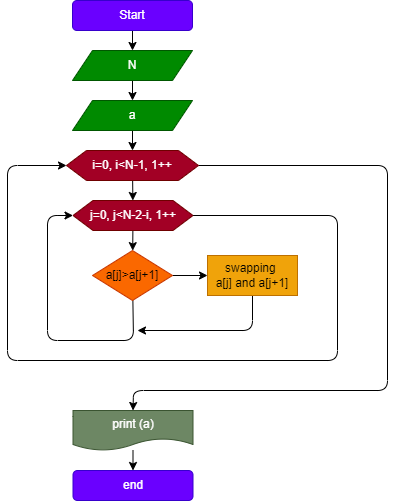

The diagram above was exported from draw.io. Its source (the exported page's mxGraphModel, read from the mxfile embedded in the PNG):
<mxGraphModel dx="1130" dy="528" grid="1" gridSize="13" guides="1" tooltips="1" connect="1" arrows="1" fold="1" page="1" pageScale="1" pageWidth="850" pageHeight="1100" background="#ffffff" math="0" shadow="0">
  <root>
    <mxCell id="0" />
    <mxCell id="1" parent="0" />
    <mxCell id="4" value="" style="edgeStyle=none;html=1;" parent="1" source="2" target="3" edge="1">
      <mxGeometry relative="1" as="geometry" />
    </mxCell>
    <mxCell id="2" value="Start" style="rounded=1;whiteSpace=wrap;html=1;fillColor=#6a00ff;fontColor=#ffffff;strokeColor=#3700CC;" parent="1" vertex="1">
      <mxGeometry x="365" y="40" width="120" height="30" as="geometry" />
    </mxCell>
    <mxCell id="6" value="" style="edgeStyle=none;html=1;" parent="1" source="3" target="5" edge="1">
      <mxGeometry relative="1" as="geometry" />
    </mxCell>
    <mxCell id="3" value="N" style="shape=parallelogram;perimeter=parallelogramPerimeter;whiteSpace=wrap;html=1;fixedSize=1;fillColor=#008a00;fontColor=#ffffff;strokeColor=#005700;" parent="1" vertex="1">
      <mxGeometry x="365" y="90" width="120" height="30" as="geometry" />
    </mxCell>
    <mxCell id="9" value="" style="edgeStyle=none;html=1;" parent="1" source="5" target="7" edge="1">
      <mxGeometry relative="1" as="geometry" />
    </mxCell>
    <mxCell id="5" value="a" style="shape=parallelogram;perimeter=parallelogramPerimeter;whiteSpace=wrap;html=1;fixedSize=1;fillColor=#008a00;fontColor=#ffffff;strokeColor=#005700;" parent="1" vertex="1">
      <mxGeometry x="365" y="140" width="120" height="30" as="geometry" />
    </mxCell>
    <mxCell id="10" value="" style="edgeStyle=none;html=1;" parent="1" source="7" target="8" edge="1">
      <mxGeometry relative="1" as="geometry" />
    </mxCell>
    <mxCell id="21" style="edgeStyle=none;html=1;entryX=0.5;entryY=0;entryDx=0;entryDy=0;" parent="1" source="7" target="17" edge="1">
      <mxGeometry relative="1" as="geometry">
        <Array as="points">
          <mxPoint x="680" y="205" />
          <mxPoint x="680" y="430" />
          <mxPoint x="426" y="430" />
        </Array>
      </mxGeometry>
    </mxCell>
    <mxCell id="7" value="i=0, i&amp;lt;N-1, 1++" style="shape=hexagon;perimeter=hexagonPerimeter2;whiteSpace=wrap;html=1;fixedSize=1;fillColor=#a20025;fontColor=#ffffff;strokeColor=#6F0000;" parent="1" vertex="1">
      <mxGeometry x="359" y="190" width="132" height="30" as="geometry" />
    </mxCell>
    <mxCell id="12" value="" style="edgeStyle=none;html=1;" parent="1" source="8" target="11" edge="1">
      <mxGeometry relative="1" as="geometry" />
    </mxCell>
    <mxCell id="24" style="edgeStyle=none;html=1;entryX=0;entryY=0.5;entryDx=0;entryDy=0;" parent="1" source="8" target="7" edge="1">
      <mxGeometry relative="1" as="geometry">
        <Array as="points">
          <mxPoint x="630" y="255" />
          <mxPoint x="630" y="400" />
          <mxPoint x="300" y="400" />
          <mxPoint x="300" y="205" />
        </Array>
      </mxGeometry>
    </mxCell>
    <mxCell id="8" value="j=0, j&amp;lt;N-2-i, 1++" style="shape=hexagon;perimeter=hexagonPerimeter2;whiteSpace=wrap;html=1;fixedSize=1;fillColor=#a20025;strokeColor=#6F0000;fontColor=#ffffff;" parent="1" vertex="1">
      <mxGeometry x="365.5" y="240" width="120" height="30" as="geometry" />
    </mxCell>
    <mxCell id="15" value="" style="edgeStyle=none;html=1;" parent="1" source="11" target="13" edge="1">
      <mxGeometry relative="1" as="geometry" />
    </mxCell>
    <mxCell id="22" style="edgeStyle=none;html=1;entryX=0;entryY=0.5;entryDx=0;entryDy=0;" parent="1" source="11" target="8" edge="1">
      <mxGeometry relative="1" as="geometry">
        <Array as="points">
          <mxPoint x="426" y="380" />
          <mxPoint x="340" y="380" />
          <mxPoint x="340" y="255" />
        </Array>
      </mxGeometry>
    </mxCell>
    <mxCell id="11" value="a[j]&amp;gt;a[j+1]" style="rhombus;whiteSpace=wrap;html=1;fillColor=#fa6800;fontColor=#000000;strokeColor=#C73500;" parent="1" vertex="1">
      <mxGeometry x="385" y="290" width="80" height="50" as="geometry" />
    </mxCell>
    <mxCell id="23" style="edgeStyle=none;html=1;" parent="1" source="13" edge="1">
      <mxGeometry relative="1" as="geometry">
        <mxPoint x="430" y="370" as="targetPoint" />
        <Array as="points">
          <mxPoint x="545" y="370" />
        </Array>
      </mxGeometry>
    </mxCell>
    <mxCell id="13" value="swapping &lt;br&gt;a[j] and a[j+1]" style="rounded=0;whiteSpace=wrap;html=1;fillColor=#f0a30a;fontColor=#000000;strokeColor=#BD7000;" parent="1" vertex="1">
      <mxGeometry x="500" y="295" width="90" height="40" as="geometry" />
    </mxCell>
    <mxCell id="19" value="" style="edgeStyle=none;html=1;" parent="1" source="17" target="18" edge="1">
      <mxGeometry relative="1" as="geometry" />
    </mxCell>
    <mxCell id="17" value="print (a)" style="shape=document;whiteSpace=wrap;html=1;boundedLbl=1;fillColor=#6d8764;fontColor=#ffffff;strokeColor=#3A5431;" parent="1" vertex="1">
      <mxGeometry x="365.5" y="450" width="120" height="40" as="geometry" />
    </mxCell>
    <mxCell id="18" value="end" style="rounded=1;whiteSpace=wrap;html=1;fillColor=#6a00ff;fontColor=#ffffff;strokeColor=#3700CC;" parent="1" vertex="1">
      <mxGeometry x="365.5" y="510" width="120" height="30" as="geometry" />
    </mxCell>
  </root>
</mxGraphModel>